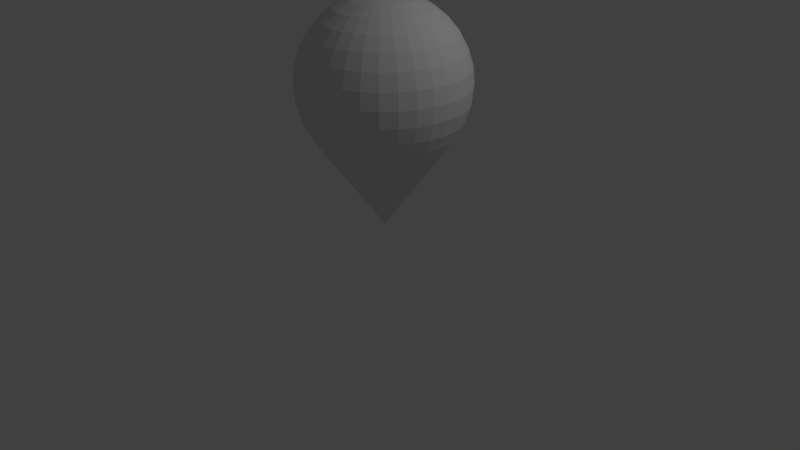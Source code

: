 # Source: Roba.blend  (saved by Blender 2.79.0; exported with 4.5.12 LTS)
import bpy
from mathutils import Matrix  # noqa: F401  (used for matrix-valued properties, if any)

bpy.ops.wm.read_factory_settings(use_empty=True)
scene = bpy.context.scene
scene.name = 'Scene'

# ---- collections
col_collection_1 = bpy.data.collections.new('Collection 1'); scene.collection.children.link(col_collection_1)

# ---- materials (node trees are filled in below, after node groups)
mat_material = bpy.data.materials.new('Material')
mat_material.alpha_threshold = 0.0
mat_material.use_transparent_shadow = False
mat_material.roughness = 0.5
mat_material.line_color = (0.0, 0.0, 0.0, 1.0)

# ---- material node trees

# ---- world
world_world = bpy.data.worlds.new('World'); scene.world = world_world
world_world.color = (0.05088, 0.05088, 0.05088)
world_world.use_sun_shadow = False
world_world.sun_shadow_jitter_overblur = 0.0
world_world.cycles.sampling_method = 'MANUAL'

# ---- cameras
cam_camera = bpy.data.cameras.new('Camera')
cam_camera.clip_end = 100.0
cam_camera.lens = 35.0
cam_camera.sensor_width = 32.0
cam_camera.sensor_height = 18.0
cam_camera.ortho_scale = 7.314
cam_camera.dof.focus_distance = 0.0
cam_camera.dof.aperture_fstop = 128.0

# ---- lights
light_lamp = bpy.data.lights.new('Lamp', 'POINT')
light_lamp.transmission_factor = 0.0
light_lamp.cutoff_distance = 30.0
light_lamp.energy = 100.0
light_lamp.shadow_buffer_clip_start = 1.001
light_lamp.shadow_soft_size = 0.1
light_lamp.shadow_maximum_resolution = 0.006
light_lamp.use_absolute_resolution = True

# ---- meshes
me_cube = bpy.data.meshes.new('Cube')
me_cube.from_pydata([(0.5696, 0.6856, 2.838), (0.5696, 0.5932, 3.011), (0.5696, 0.4688, 3.162), (0.5696, 0.3173, 3.286), (0.5696, 0.1444, 3.379), (0.5696, -0.04321, 3.436), (0.5696, 0.7617, 2.455), (0.5696, 0.7425, 2.26), (0.5696, 0.6856, 2.072), (0.5696, 0.5932, 1.897), (0.5696, 0.3173, 1.493), (0.7609, 0.7236, 2.65), (0.7498, 0.6678, 2.838), (0.7318, 0.5772, 3.011), (0.7076, 0.4552, 3.162), (0.678, 0.3066, 3.286), (0.6443, 0.137, 3.379), (0.6077, -0.04696, 3.436), (0.7647, 0.7425, 2.455), (0.7609, 0.7236, 2.26), (0.7498, 0.6678, 2.072), (0.7318, 0.5772, 1.897), (0.7076, 0.4552, 1.707), (0.678, 0.3066, 1.493), (0.6443, 0.137, 1.256), (0.6077, -0.04696, 0.9957), (0.9449, 0.6678, 2.65), (0.9232, 0.6153, 2.838), (0.8878, 0.5299, 3.011), (0.8402, 0.415, 3.162), (0.7822, 0.275, 3.286), (0.7161, 0.1153, 3.379), (0.6443, -0.05806, 3.436), (0.9523, 0.6856, 2.455), (0.9449, 0.6678, 2.26), (0.9232, 0.6153, 2.072), (0.8878, 0.5299, 1.897), (0.8402, 0.415, 1.707), (0.7822, 0.275, 1.493), (0.7161, 0.1153, 1.256), (0.6443, -0.05806, 0.9957), (1.115, 0.5772, 2.65), (1.083, 0.5299, 2.838), (1.032, 0.453, 3.011), (0.9625, 0.3496, 3.162), (0.8783, 0.2236, 3.286), (0.7822, 0.07989, 3.379), (0.678, -0.07609, 3.436), (1.125, 0.5932, 2.455), (1.115, 0.5772, 2.26), (1.083, 0.5299, 2.072), (1.032, 0.453, 1.897), (0.9625, 0.3496, 1.707), (0.8783, 0.2236, 1.493), (0.7822, 0.07989, 1.256), (0.678, -0.07609, 0.9957), (1.263, 0.4552, 2.65), (1.223, 0.415, 2.838), (1.158, 0.3496, 3.011), (1.07, 0.2617, 3.162), (0.9625, 0.1545, 3.286), (0.8402, 0.0323, 3.379), (0.7076, -0.1003, 3.436), (1.277, 0.4688, 2.455), (1.263, 0.4552, 2.26), (1.223, 0.415, 2.072), (1.158, 0.3496, 1.897), (1.07, 0.2617, 1.707), (0.9625, 0.1545, 1.493), (0.8402, 0.0323, 1.256), (0.7076, -0.1003, 0.9957), (1.385, 0.3066, 2.65), (1.338, 0.275, 2.838), (1.261, 0.2236, 3.011), (1.158, 0.1545, 3.162), (1.032, 0.07036, 3.286), (0.8878, -0.02569, 3.379), (0.7318, -0.1299, 3.436), (1.401, 0.3173, 2.455), (1.385, 0.3066, 2.26), (1.338, 0.275, 2.072), (1.261, 0.2236, 1.897), (1.158, 0.1545, 1.707), (1.032, 0.07036, 1.493), (0.8878, -0.02569, 1.256), (0.7318, -0.1299, 0.9957), (1.476, 0.137, 2.65), (1.423, 0.1153, 2.838), (1.338, 0.07989, 3.011), (1.223, 0.0323, 3.162), (1.083, -0.02569, 3.286), (0.9232, -0.09185, 3.379), (0.7498, -0.1636, 3.436), (1.493, 0.1444, 2.455), (1.476, 0.137, 2.26), (1.423, 0.1153, 2.072), (1.338, 0.07989, 1.897), (1.223, 0.0323, 1.707), (1.083, -0.02569, 1.493), (0.9232, -0.09185, 1.256), (0.7498, -0.1636, 0.9957), (1.532, -0.04696, 2.65), (1.476, -0.05806, 2.838), (1.385, -0.07609, 3.011), (1.263, -0.1003, 3.162), (1.115, -0.1299, 3.286), (0.9449, -0.1636, 3.379), (0.7609, -0.2002, 3.436), (1.55, -0.04321, 2.455), (1.532, -0.04696, 2.26), (1.476, -0.05806, 2.072), (1.385, -0.07609, 1.897), (1.263, -0.1003, 1.707), (1.115, -0.1299, 1.493), (0.9449, -0.1636, 1.256), (0.7609, -0.2002, 0.9957), (1.55, -0.2383, 2.65), (1.493, -0.2383, 2.838), (1.401, -0.2383, 3.011), (1.277, -0.2383, 3.162), (1.125, -0.2383, 3.286), (0.9523, -0.2383, 3.379), (0.7647, -0.2383, 3.436), (1.57, -0.2383, 2.455), (1.55, -0.2383, 2.26), (1.493, -0.2383, 2.072), (1.401, -0.2383, 1.897), (1.277, -0.2383, 1.707), (1.125, -0.2383, 1.493), (0.9523, -0.2383, 1.256), (0.7647, -0.2383, 0.9957), (1.532, -0.4296, 2.65), (1.476, -0.4185, 2.838), (1.385, -0.4005, 3.011), (1.263, -0.3762, 3.162), (1.115, -0.3467, 3.286), (0.9449, -0.313, 3.379), (0.7609, -0.2764, 3.436), (1.55, -0.4334, 2.455), (1.532, -0.4296, 2.26), (1.476, -0.4185, 2.072), (1.385, -0.4005, 1.897), (1.263, -0.3762, 1.707), (1.115, -0.3467, 1.493), (0.9449, -0.313, 1.256), (0.7609, -0.2764, 0.9957), (1.476, -0.6136, 2.65), (1.423, -0.5919, 2.838), (1.338, -0.5565, 3.011), (1.223, -0.5089, 3.162), (1.083, -0.4509, 3.286), (0.9232, -0.3847, 3.379), (0.7498, -0.313, 3.436), (1.493, -0.621, 2.455), (1.476, -0.6136, 2.26), (1.423, -0.5919, 2.072), (1.338, -0.5565, 1.897), (1.223, -0.5089, 1.707), (1.083, -0.4509, 1.493), (0.9232, -0.3847, 1.256), (0.7498, -0.313, 0.9957), (1.385, -0.7832, 2.65), (1.338, -0.7516, 2.838), (1.261, -0.7002, 3.011), (1.158, -0.6311, 3.162), (1.032, -0.547, 3.286), (0.8878, -0.4509, 3.379), (0.7318, -0.3467, 3.436), (1.401, -0.7939, 2.455), (1.385, -0.7832, 2.26), (1.338, -0.7516, 2.072), (1.261, -0.7002, 1.897), (1.158, -0.6311, 1.707), (1.032, -0.547, 1.493), (0.8878, -0.4509, 1.256), (0.7318, -0.3467, 0.9957), (1.263, -0.9318, 2.65), (1.223, -0.8916, 2.838), (1.158, -0.8262, 3.011), (1.07, -0.7383, 3.162), (0.9625, -0.6311, 3.286), (0.8402, -0.5089, 3.379), (0.7076, -0.3762, 3.436), (1.277, -0.9454, 2.455), (1.263, -0.9318, 2.26), (1.223, -0.8916, 2.072), (1.158, -0.8262, 1.897), (1.07, -0.7383, 1.707), (0.9625, -0.6311, 1.493), (0.8402, -0.5089, 1.256), (0.7076, -0.3762, 0.9957), (1.115, -1.054, 2.65), (1.083, -1.006, 2.838), (1.032, -0.9296, 3.011), (0.9625, -0.8262, 3.162), (0.8783, -0.7002, 3.286), (0.7822, -0.5565, 3.379), (0.678, -0.4005, 3.436), (1.125, -1.07, 2.455), (1.115, -1.054, 2.26), (1.083, -1.006, 2.072), (1.032, -0.9296, 1.897), (0.9625, -0.8262, 1.707), (0.8783, -0.7002, 1.493), (0.7822, -0.5565, 1.256), (0.678, -0.4005, 0.9957), (0.9449, -1.144, 2.65), (0.9232, -1.092, 2.838), (0.8878, -1.006, 3.011), (0.8402, -0.8916, 3.162), (0.7822, -0.7516, 3.286), (0.7161, -0.5919, 3.379), (0.6443, -0.4185, 3.436), (0.9523, -1.162, 2.455), (0.9449, -1.144, 2.26), (0.9232, -1.092, 2.072), (0.8878, -1.006, 1.897), (0.8402, -0.8916, 1.707), (0.7822, -0.7516, 1.493), (0.7161, -0.5919, 1.256), (0.6443, -0.4185, 0.9957), (0.7609, -1.2, 2.65), (0.7498, -1.144, 2.838), (0.7318, -1.054, 3.011), (0.7076, -0.9318, 3.162), (0.678, -0.7832, 3.286), (0.6443, -0.6136, 3.379), (0.6077, -0.4296, 3.436), (0.7647, -1.219, 2.455), (0.7609, -1.2, 2.26), (0.7498, -1.144, 2.072), (0.7318, -1.054, 1.897), (0.7076, -0.9318, 1.707), (0.678, -0.7832, 1.493), (0.6443, -0.6136, 1.256), (0.6077, -0.4296, 0.9957), (0.5696, -1.219, 2.65), (0.5696, -1.162, 2.838), (0.5696, -1.07, 3.011), (0.5696, -0.9454, 3.162), (0.5696, -0.7939, 3.286), (0.5696, -0.621, 3.379), (0.5696, -0.4334, 3.436), (0.5696, -1.238, 2.455), (0.5696, -1.219, 2.26), (0.5696, -1.162, 2.072), (0.5696, -1.07, 1.897), (0.5696, -0.9454, 1.707), (0.5696, -0.7939, 1.493), (0.5696, -0.621, 1.256), (0.5696, -0.4334, 0.9957), (0.3783, -1.2, 2.65), (0.3894, -1.144, 2.838), (0.4074, -1.054, 3.011), (0.4317, -0.9318, 3.162), (0.4612, -0.7832, 3.286), (0.4949, -0.6136, 3.379), (0.5315, -0.4296, 3.436), (0.3745, -1.219, 2.455), (0.3783, -1.2, 2.26), (0.3894, -1.144, 2.072), (0.4074, -1.054, 1.897), (0.4317, -0.9318, 1.707), (0.4612, -0.7832, 1.493), (0.4949, -0.6136, 1.256), (0.5315, -0.4296, 0.9957), (0.1943, -1.144, 2.65), (0.2161, -1.092, 2.838), (0.2514, -1.006, 3.011), (0.299, -0.8916, 3.162), (0.357, -0.7516, 3.286), (0.4232, -0.5919, 3.379), (0.4949, -0.4185, 3.436), (0.1869, -1.162, 2.455), (0.1943, -1.144, 2.26), (0.2161, -1.092, 2.072), (0.2514, -1.006, 1.897), (0.299, -0.8916, 1.707), (0.357, -0.7516, 1.493), (0.4232, -0.5919, 1.256), (0.4949, -0.4185, 0.9957), (0.02471, -1.054, 2.65), (0.05633, -1.006, 2.838), (0.1077, -0.9296, 3.011), (0.1768, -0.8262, 3.162), (0.2609, -0.7002, 3.286), (0.357, -0.5565, 3.379), (0.4612, -0.4005, 3.436), (0.5696, -0.2383, 3.455), (0.01404, -1.07, 2.455), (0.02471, -1.054, 2.26), (0.05633, -1.006, 2.072), (0.1077, -0.9296, 1.897), (0.1768, -0.8262, 1.707), (0.2609, -0.7002, 1.493), (0.357, -0.5565, 1.256), (0.4612, -0.4005, 0.9957), (0.5696, -0.2383, 0.7147), (-0.1239, -0.9318, 2.65), (-0.08367, -0.8916, 2.838), (-0.01833, -0.8262, 3.011), (0.06961, -0.7383, 3.162), (0.1768, -0.6311, 3.286), (0.299, -0.5089, 3.379), (0.4317, -0.3762, 3.436), (-0.1375, -0.9454, 2.455), (-0.1239, -0.9318, 2.26), (-0.08367, -0.8916, 2.072), (-0.01833, -0.8262, 1.897), (0.06961, -0.7383, 1.707), (0.1768, -0.6311, 1.493), (0.299, -0.5089, 1.256), (0.4317, -0.3762, 0.9957), (-0.2459, -0.7832, 2.65), (-0.1986, -0.7516, 2.838), (-0.1217, -0.7002, 3.011), (-0.01833, -0.6311, 3.162), (0.1077, -0.547, 3.286), (0.2514, -0.4509, 3.379), (0.4074, -0.3467, 3.436), (-0.2619, -0.7939, 2.455), (-0.2459, -0.7832, 2.26), (-0.1986, -0.7516, 2.072), (-0.1217, -0.7002, 1.897), (-0.01833, -0.6311, 1.707), (0.1077, -0.547, 1.493), (0.2514, -0.4509, 1.256), (0.4074, -0.3467, 0.9957), (-0.3365, -0.6136, 2.65), (-0.2839, -0.5919, 2.838), (-0.1986, -0.5565, 3.011), (-0.08367, -0.5089, 3.162), (0.05633, -0.4509, 3.286), (0.2161, -0.3847, 3.379), (0.3894, -0.313, 3.436), (-0.3543, -0.621, 2.455), (-0.3365, -0.6136, 2.26), (-0.2839, -0.5919, 2.072), (-0.1986, -0.5565, 1.897), (-0.08367, -0.5089, 1.707), (0.05633, -0.4509, 1.493), (0.2161, -0.3847, 1.256), (0.3894, -0.313, 0.9957), (-0.3923, -0.4296, 2.65), (-0.3365, -0.4185, 2.838), (-0.2459, -0.4005, 3.011), (-0.1239, -0.3762, 3.162), (0.02471, -0.3467, 3.286), (0.1943, -0.313, 3.379), (0.3783, -0.2764, 3.436), (-0.4112, -0.4334, 2.455), (-0.3923, -0.4296, 2.26), (-0.3365, -0.4185, 2.072), (-0.2459, -0.4005, 1.897), (-0.1239, -0.3762, 1.707), (0.02471, -0.3467, 1.493), (0.1943, -0.313, 1.256), (0.3783, -0.2764, 0.9957), (-0.4112, -0.2383, 2.65), (-0.3543, -0.2383, 2.838), (-0.2619, -0.2383, 3.011), (-0.1375, -0.2383, 3.162), (0.01404, -0.2383, 3.286), (0.1869, -0.2383, 3.379), (0.3745, -0.2383, 3.436), (-0.4304, -0.2383, 2.455), (-0.4112, -0.2383, 2.26), (-0.3543, -0.2383, 2.072), (-0.2619, -0.2383, 1.897), (-0.1375, -0.2383, 1.707), (0.01404, -0.2383, 1.493), (0.1869, -0.2383, 1.256), (0.3745, -0.2383, 0.9957), (-0.3923, -0.04696, 2.65), (-0.3365, -0.05806, 2.838), (-0.2459, -0.07609, 3.011), (-0.1239, -0.1003, 3.162), (0.02471, -0.1299, 3.286), (0.1943, -0.1636, 3.379), (0.3783, -0.2002, 3.436), (-0.4112, -0.04321, 2.455), (-0.3923, -0.04696, 2.26), (-0.3365, -0.05806, 2.072), (-0.2459, -0.07609, 1.897), (-0.1239, -0.1003, 1.707), (0.02471, -0.1299, 1.493), (0.1943, -0.1636, 1.256), (0.3783, -0.2002, 0.9957), (-0.3365, 0.137, 2.65), (-0.2839, 0.1153, 2.838), (-0.1986, 0.07989, 3.011), (-0.08367, 0.0323, 3.162), (0.05633, -0.02569, 3.286), (0.2161, -0.09185, 3.379), (0.3894, -0.1636, 3.436), (-0.3543, 0.1444, 2.455), (-0.3365, 0.137, 2.26), (-0.2839, 0.1153, 2.072), (-0.1986, 0.07989, 1.897), (-0.08367, 0.0323, 1.707), (0.05633, -0.02569, 1.493), (0.2161, -0.09185, 1.256), (0.3894, -0.1636, 0.9957), (-0.2459, 0.3066, 2.65), (-0.1986, 0.275, 2.838), (-0.1217, 0.2236, 3.011), (-0.01833, 0.1545, 3.162), (0.1077, 0.07036, 3.286), (0.2514, -0.02569, 3.379), (0.4074, -0.1299, 3.436), (-0.2619, 0.3173, 2.455), (-0.2459, 0.3066, 2.26), (-0.1986, 0.275, 2.072), (-0.1217, 0.2236, 1.897), (-0.01833, 0.1545, 1.707), (0.1077, 0.07036, 1.493), (0.2514, -0.02569, 1.256), (0.4074, -0.1299, 0.9957), (-0.1239, 0.4552, 2.65), (-0.08367, 0.415, 2.838), (-0.01833, 0.3496, 3.011), (0.06961, 0.2617, 3.162), (0.1768, 0.1545, 3.286), (0.299, 0.0323, 3.379), (0.4317, -0.1003, 3.436), (-0.1375, 0.4688, 2.455), (-0.1239, 0.4552, 2.26), (-0.08367, 0.415, 2.072), (-0.01833, 0.3496, 1.897), (0.06961, 0.2617, 1.707), (0.1768, 0.1545, 1.493), (0.299, 0.0323, 1.256), (0.4317, -0.1003, 0.9957), (0.02471, 0.5772, 2.65), (0.05633, 0.5299, 2.838), (0.1077, 0.453, 3.011), (0.1768, 0.3496, 3.162), (0.2609, 0.2236, 3.286), (0.357, 0.07989, 3.379), (0.4612, -0.07609, 3.436), (0.01404, 0.5932, 2.455), (0.02471, 0.5772, 2.26), (0.05633, 0.5299, 2.072), (0.1077, 0.453, 1.897), (0.1768, 0.3496, 1.707), (0.2609, 0.2236, 1.493), (0.357, 0.07989, 1.256), (0.4612, -0.07609, 0.9957), (0.1943, 0.6678, 2.65), (0.2161, 0.6153, 2.838), (0.2514, 0.5299, 3.011), (0.299, 0.415, 3.162), (0.357, 0.275, 3.286), (0.4232, 0.1153, 3.379), (0.4949, -0.05806, 3.436), (0.1869, 0.6856, 2.455), (0.1943, 0.6678, 2.26), (0.2161, 0.6153, 2.072), (0.2514, 0.5299, 1.897), (0.299, 0.415, 1.707), (0.357, 0.275, 1.493), (0.4232, 0.1153, 1.256), (0.4949, -0.05806, 0.9957), (0.3783, 0.7236, 2.65), (0.3894, 0.6678, 2.838), (0.4074, 0.5772, 3.011), (0.4317, 0.4552, 3.162), (0.4612, 0.3066, 3.286), (0.4949, 0.137, 3.379), (0.5315, -0.04696, 3.436), (0.3745, 0.7425, 2.455), (0.3783, 0.7236, 2.26), (0.3894, 0.6678, 2.072), (0.4074, 0.5772, 1.897), (0.4317, 0.4552, 1.707), (0.4612, 0.3066, 1.493), (0.4949, 0.137, 1.256), (0.5315, -0.04696, 0.9957), (0.5696, 0.7425, 2.65), (0.5696, 0.4688, 1.707), (0.5696, 0.1444, 1.256), (0.5696, -0.04321, 0.9957)], [], [(9, 8, 20, 21), (2, 3, 15, 14), (297, 481, 25), (479, 9, 21, 22), (1, 2, 14, 13), (481, 480, 24, 25), (3, 4, 16, 15), (8, 7, 19, 20), (4, 5, 17, 16), (7, 6, 18, 19), (5, 288, 17), (6, 478, 11, 18), (10, 479, 22, 23), (478, 0, 12, 11), (480, 10, 23, 24), (0, 1, 13, 12), (11, 12, 27, 26), (24, 23, 38, 39), (12, 13, 28, 27), (25, 24, 39, 40), (13, 14, 29, 28), (22, 21, 36, 37), (297, 25, 40), (14, 15, 30, 29), (21, 20, 35, 36), (15, 16, 31, 30), (20, 19, 34, 35), (16, 17, 32, 31), (19, 18, 33, 34), (17, 288, 32), (18, 11, 26, 33), (23, 22, 37, 38), (30, 31, 46, 45), (35, 34, 49, 50), (31, 32, 47, 46), (34, 33, 48, 49), (32, 288, 47), (33, 26, 41, 48), (38, 37, 52, 53), (26, 27, 42, 41), (39, 38, 53, 54), (27, 28, 43, 42), (40, 39, 54, 55), (28, 29, 44, 43), (37, 36, 51, 52), (297, 40, 55), (29, 30, 45, 44), (36, 35, 50, 51), (54, 53, 68, 69), (42, 43, 58, 57), (55, 54, 69, 70), (43, 44, 59, 58), (52, 51, 66, 67), (297, 55, 70), (44, 45, 60, 59), (51, 50, 65, 66), (45, 46, 61, 60), (50, 49, 64, 65), (46, 47, 62, 61), (49, 48, 63, 64), (47, 288, 62), (48, 41, 56, 63), (53, 52, 67, 68), (41, 42, 57, 56), (61, 62, 77, 76), (64, 63, 78, 79), (62, 288, 77), (63, 56, 71, 78), (68, 67, 82, 83), (56, 57, 72, 71), (69, 68, 83, 84), (57, 58, 73, 72), (70, 69, 84, 85), (58, 59, 74, 73), (67, 66, 81, 82), (297, 70, 85), (59, 60, 75, 74), (66, 65, 80, 81), (60, 61, 76, 75), (65, 64, 79, 80), (85, 84, 99, 100), (73, 74, 89, 88), (82, 81, 96, 97), (297, 85, 100), (74, 75, 90, 89), (81, 80, 95, 96), (75, 76, 91, 90), (80, 79, 94, 95), (76, 77, 92, 91), (79, 78, 93, 94), (77, 288, 92), (78, 71, 86, 93), (83, 82, 97, 98), (71, 72, 87, 86), (84, 83, 98, 99), (72, 73, 88, 87), (94, 93, 108, 109), (92, 288, 107), (93, 86, 101, 108), (98, 97, 112, 113), (86, 87, 102, 101), (99, 98, 113, 114), (87, 88, 103, 102), (100, 99, 114, 115), (88, 89, 104, 103), (97, 96, 111, 112), (297, 100, 115), (89, 90, 105, 104), (96, 95, 110, 111), (90, 91, 106, 105), (95, 94, 109, 110), (91, 92, 107, 106), (103, 104, 119, 118), (112, 111, 126, 127), (297, 115, 130), (104, 105, 120, 119), (111, 110, 125, 126), (105, 106, 121, 120), (110, 109, 124, 125), (106, 107, 122, 121), (109, 108, 123, 124), (107, 288, 122), (108, 101, 116, 123), (113, 112, 127, 128), (101, 102, 117, 116), (114, 113, 128, 129), (102, 103, 118, 117), (115, 114, 129, 130), (122, 288, 137), (123, 116, 131, 138), (128, 127, 142, 143), (116, 117, 132, 131), (129, 128, 143, 144), (117, 118, 133, 132), (130, 129, 144, 145), (118, 119, 134, 133), (127, 126, 141, 142), (297, 130, 145), (119, 120, 135, 134), (126, 125, 140, 141), (120, 121, 136, 135), (125, 124, 139, 140), (121, 122, 137, 136), (124, 123, 138, 139), (142, 141, 156, 157), (297, 145, 160), (134, 135, 150, 149), (141, 140, 155, 156), (135, 136, 151, 150), (140, 139, 154, 155), (136, 137, 152, 151), (139, 138, 153, 154), (137, 288, 152), (138, 131, 146, 153), (143, 142, 157, 158), (131, 132, 147, 146), (144, 143, 158, 159), (132, 133, 148, 147), (145, 144, 159, 160), (133, 134, 149, 148), (153, 146, 161, 168), (158, 157, 172, 173), (146, 147, 162, 161), (159, 158, 173, 174), (147, 148, 163, 162), (160, 159, 174, 175), (148, 149, 164, 163), (157, 156, 171, 172), (297, 160, 175), (149, 150, 165, 164), (156, 155, 170, 171), (150, 151, 166, 165), (155, 154, 169, 170), (151, 152, 167, 166), (154, 153, 168, 169), (152, 288, 167), (164, 165, 180, 179), (171, 170, 185, 186), (165, 166, 181, 180), (170, 169, 184, 185), (166, 167, 182, 181), (169, 168, 183, 184), (167, 288, 182), (168, 161, 176, 183), (173, 172, 187, 188), (161, 162, 177, 176), (174, 173, 188, 189), (162, 163, 178, 177), (175, 174, 189, 190), (163, 164, 179, 178), (172, 171, 186, 187), (297, 175, 190), (188, 187, 202, 203), (176, 177, 192, 191), (189, 188, 203, 204), (177, 178, 193, 192), (190, 189, 204, 205), (178, 179, 194, 193), (187, 186, 201, 202), (297, 190, 205), (179, 180, 195, 194), (186, 185, 200, 201), (180, 181, 196, 195), (185, 184, 199, 200), (181, 182, 197, 196), (184, 183, 198, 199), (182, 288, 197), (183, 176, 191, 198), (195, 196, 211, 210), (200, 199, 214, 215), (196, 197, 212, 211), (199, 198, 213, 214), (197, 288, 212), (198, 191, 206, 213), (203, 202, 217, 218), (191, 192, 207, 206), (204, 203, 218, 219), (192, 193, 208, 207), (205, 204, 219, 220), (193, 194, 209, 208), (202, 201, 216, 217), (297, 205, 220), (194, 195, 210, 209), (201, 200, 215, 216), (219, 218, 233, 234), (207, 208, 223, 222), (220, 219, 234, 235), (208, 209, 224, 223), (217, 216, 231, 232), (297, 220, 235), (209, 210, 225, 224), (216, 215, 230, 231), (210, 211, 226, 225), (215, 214, 229, 230), (211, 212, 227, 226), (214, 213, 228, 229), (212, 288, 227), (213, 206, 221, 228), (218, 217, 232, 233), (206, 207, 222, 221), (230, 229, 244, 245), (226, 227, 242, 241), (229, 228, 243, 244), (227, 288, 242), (228, 221, 236, 243), (233, 232, 247, 248), (221, 222, 237, 236), (234, 233, 248, 249), (222, 223, 238, 237), (235, 234, 249, 250), (223, 224, 239, 238), (232, 231, 246, 247), (297, 235, 250), (224, 225, 240, 239), (231, 230, 245, 246), (225, 226, 241, 240), (237, 238, 253, 252), (250, 249, 264, 265), (238, 239, 254, 253), (247, 246, 261, 262), (297, 250, 265), (239, 240, 255, 254), (246, 245, 260, 261), (240, 241, 256, 255), (245, 244, 259, 260), (241, 242, 257, 256), (244, 243, 258, 259), (242, 288, 257), (243, 236, 251, 258), (248, 247, 262, 263), (236, 237, 252, 251), (249, 248, 263, 264), (256, 257, 272, 271), (259, 258, 273, 274), (257, 288, 272), (258, 251, 266, 273), (263, 262, 277, 278), (251, 252, 267, 266), (264, 263, 278, 279), (252, 253, 268, 267), (265, 264, 279, 280), (253, 254, 269, 268), (262, 261, 276, 277), (297, 265, 280), (254, 255, 270, 269), (261, 260, 275, 276), (255, 256, 271, 270), (260, 259, 274, 275), (280, 279, 295, 296), (268, 269, 284, 283), (277, 276, 292, 293), (297, 280, 296), (269, 270, 285, 284), (276, 275, 291, 292), (270, 271, 286, 285), (275, 274, 290, 291), (271, 272, 287, 286), (274, 273, 289, 290), (272, 288, 287), (273, 266, 281, 289), (278, 277, 293, 294), (266, 267, 282, 281), (279, 278, 294, 295), (267, 268, 283, 282), (290, 289, 305, 306), (287, 288, 304), (289, 281, 298, 305), (294, 293, 309, 310), (281, 282, 299, 298), (295, 294, 310, 311), (282, 283, 300, 299), (296, 295, 311, 312), (283, 284, 301, 300), (293, 292, 308, 309), (297, 296, 312), (284, 285, 302, 301), (292, 291, 307, 308), (285, 286, 303, 302), (291, 290, 306, 307), (286, 287, 304, 303), (300, 301, 316, 315), (309, 308, 323, 324), (297, 312, 327), (301, 302, 317, 316), (308, 307, 322, 323), (302, 303, 318, 317), (307, 306, 321, 322), (303, 304, 319, 318), (306, 305, 320, 321), (304, 288, 319), (305, 298, 313, 320), (310, 309, 324, 325), (298, 299, 314, 313), (311, 310, 325, 326), (299, 300, 315, 314), (312, 311, 326, 327), (319, 288, 334), (320, 313, 328, 335), (325, 324, 339, 340), (313, 314, 329, 328), (326, 325, 340, 341), (314, 315, 330, 329), (327, 326, 341, 342), (315, 316, 331, 330), (324, 323, 338, 339), (297, 327, 342), (316, 317, 332, 331), (323, 322, 337, 338), (317, 318, 333, 332), (322, 321, 336, 337), (318, 319, 334, 333), (321, 320, 335, 336), (297, 342, 357), (331, 332, 347, 346), (338, 337, 352, 353), (332, 333, 348, 347), (337, 336, 351, 352), (333, 334, 349, 348), (336, 335, 350, 351), (334, 288, 349), (335, 328, 343, 350), (340, 339, 354, 355), (328, 329, 344, 343), (341, 340, 355, 356), (329, 330, 345, 344), (342, 341, 356, 357), (330, 331, 346, 345), (339, 338, 353, 354), (355, 354, 369, 370), (343, 344, 359, 358), (356, 355, 370, 371), (344, 345, 360, 359), (357, 356, 371, 372), (345, 346, 361, 360), (354, 353, 368, 369), (297, 357, 372), (346, 347, 362, 361), (353, 352, 367, 368), (347, 348, 363, 362), (352, 351, 366, 367), (348, 349, 364, 363), (351, 350, 365, 366), (349, 288, 364), (350, 343, 358, 365), (368, 367, 382, 383), (362, 363, 378, 377), (367, 366, 381, 382), (363, 364, 379, 378), (366, 365, 380, 381), (364, 288, 379), (365, 358, 373, 380), (370, 369, 384, 385), (358, 359, 374, 373), (371, 370, 385, 386), (359, 360, 375, 374), (372, 371, 386, 387), (360, 361, 376, 375), (369, 368, 383, 384), (297, 372, 387), (361, 362, 377, 376), (373, 374, 389, 388), (386, 385, 400, 401), (374, 375, 390, 389), (387, 386, 401, 402), (375, 376, 391, 390), (384, 383, 398, 399), (297, 387, 402), (376, 377, 392, 391), (383, 382, 397, 398), (377, 378, 393, 392), (382, 381, 396, 397), (378, 379, 394, 393), (381, 380, 395, 396), (379, 288, 394), (380, 373, 388, 395), (385, 384, 399, 400), (392, 393, 408, 407), (397, 396, 411, 412), (393, 394, 409, 408), (396, 395, 410, 411), (394, 288, 409), (395, 388, 403, 410), (400, 399, 414, 415), (388, 389, 404, 403), (401, 400, 415, 416), (389, 390, 405, 404), (402, 401, 416, 417), (390, 391, 406, 405), (399, 398, 413, 414), (297, 402, 417), (391, 392, 407, 406), (398, 397, 412, 413), (416, 415, 430, 431), (404, 405, 420, 419), (417, 416, 431, 432), (405, 406, 421, 420), (414, 413, 428, 429), (297, 417, 432), (406, 407, 422, 421), (413, 412, 427, 428), (407, 408, 423, 422), (412, 411, 426, 427), (408, 409, 424, 423), (411, 410, 425, 426), (409, 288, 424), (410, 403, 418, 425), (415, 414, 429, 430), (403, 404, 419, 418), (427, 426, 441, 442), (423, 424, 439, 438), (426, 425, 440, 441), (424, 288, 439), (425, 418, 433, 440), (430, 429, 444, 445), (418, 419, 434, 433), (431, 430, 445, 446), (419, 420, 435, 434), (432, 431, 446, 447), (420, 421, 436, 435), (429, 428, 443, 444), (297, 432, 447), (421, 422, 437, 436), (428, 427, 442, 443), (422, 423, 438, 437), (434, 435, 450, 449), (447, 446, 461, 462), (435, 436, 451, 450), (444, 443, 458, 459), (297, 447, 462), (436, 437, 452, 451), (443, 442, 457, 458), (437, 438, 453, 452), (442, 441, 456, 457), (438, 439, 454, 453), (441, 440, 455, 456), (439, 288, 454), (440, 433, 448, 455), (445, 444, 459, 460), (433, 434, 449, 448), (446, 445, 460, 461), (453, 454, 469, 468), (456, 455, 470, 471), (454, 288, 469), (455, 448, 463, 470), (460, 459, 474, 475), (448, 449, 464, 463), (461, 460, 475, 476), (449, 450, 465, 464), (462, 461, 476, 477), (450, 451, 466, 465), (459, 458, 473, 474), (297, 462, 477), (451, 452, 467, 466), (458, 457, 472, 473), (452, 453, 468, 467), (457, 456, 471, 472), (477, 476, 480, 481), (465, 466, 2, 1), (474, 473, 9, 479), (297, 477, 481), (466, 467, 3, 2), (473, 472, 8, 9), (467, 468, 4, 3), (472, 471, 7, 8), (468, 469, 5, 4), (471, 470, 6, 7), (469, 288, 5), (470, 463, 478, 6), (475, 474, 479, 10), (463, 464, 0, 478), (476, 475, 10, 480), (464, 465, 1, 0)])
me_cube.materials.append(mat_material)
me_cube.use_remesh_preserve_volume = False
me_cube.use_remesh_preserve_attributes = False
me_cube.use_mirror_vertex_groups = False
me_cube.update()
me_cube_001 = bpy.data.meshes.new('Cube.001')
me_cube_001.from_pydata([(-3.754, -0.8952, -2.566), (-3.751, -0.887, -2.175), (-3.168, -1.076, -2.569), (-3.168, -1.076, -2.174), (-2.807, -1.572, -2.57), (-2.807, -1.572, -2.173), (-2.807, -2.186, -2.569), (-2.807, -2.186, -2.174), (-3.168, -2.681, -2.568), (-3.168, -2.681, -2.175), (-3.75, -2.87, -2.568), (-3.75, -2.87, -2.175), (-4.333, -2.681, -2.568), (-4.333, -2.681, -2.175), (-4.693, -2.185, -2.568), (-4.693, -2.185, -2.175), (-4.693, -1.572, -2.568), (-4.693, -1.572, -2.175), (-4.333, -1.076, -2.568), (-4.333, -1.076, -2.175), (-3.151, -1.085, -2.178), (-3.151, -1.085, -2.566), (-2.811, -1.554, -2.566), (-2.811, -1.554, -2.178), (-2.799, -1.59, -2.179), (-2.799, -1.59, -2.565), (-2.799, -2.167, -2.565), (-2.799, -2.167, -2.179), (-3.151, -1.086, -2.179), (-3.151, -1.086, -2.565), (-2.812, -1.553, -2.565), (-2.812, -1.553, -2.179), (-3.698, -0.8958, -2.529), (-3.698, -0.8955, -2.214), (-3.216, -1.052, -2.214), (-3.216, -1.052, -2.53), (-2.832, -2.232, -2.53), (-2.832, -2.232, -2.214), (-3.13, -2.642, -2.214), (-3.13, -2.642, -2.53), (-3.216, -2.705, -2.53), (-3.216, -2.705, -2.214), (-3.698, -2.861, -2.214), (-3.698, -2.861, -2.53), (-3.803, -2.861, -2.53), (-3.803, -2.861, -2.214), (-4.285, -2.705, -2.214), (-4.285, -2.705, -2.53), (-4.371, -2.642, -2.53), (-4.371, -2.642, -2.214), (-4.669, -2.232, -2.214), (-4.669, -2.232, -2.53), (-4.702, -2.132, -2.53), (-4.702, -2.132, -2.214), (-4.702, -1.625, -2.214), (-4.702, -1.625, -2.53), (-4.669, -1.524, -2.53), (-4.669, -1.524, -2.214), (-4.371, -1.114, -2.214), (-4.371, -1.114, -2.53), (-4.285, -1.052, -2.53), (-4.285, -1.052, -2.214), (-3.803, -0.8955, -2.214), (-3.803, -0.8958, -2.529), (-2.799, -1.625, -2.53), (-2.799, -1.625, -2.214), (-2.799, -2.132, -2.214), (-2.799, -2.132, -2.53), (-3.13, -1.114, -2.53), (-3.13, -1.114, -2.214), (-2.832, -1.524, -2.214), (-2.832, -1.524, -2.53), (-3.696, -0.8959, -2.528), (-3.696, -0.8959, -2.215), (-3.217, -1.052, -2.528), (-3.217, -1.052, -2.215), (-2.833, -2.233, -2.215), (-2.833, -2.233, -2.528), (-3.129, -2.641, -2.528), (-3.129, -2.641, -2.215), (-3.217, -2.705, -2.215), (-3.217, -2.705, -2.528), (-3.696, -2.861, -2.528), (-3.696, -2.861, -2.215), (-3.805, -2.861, -2.215), (-3.805, -2.861, -2.528), (-4.284, -2.705, -2.528), (-4.284, -2.705, -2.215), (-4.372, -2.641, -2.215), (-4.372, -2.641, -2.528), (-4.668, -2.233, -2.528), (-4.668, -2.233, -2.215), (-4.702, -2.131, -2.215), (-4.702, -2.131, -2.528), (-4.702, -1.626, -2.528), (-4.702, -1.626, -2.215), (-4.668, -1.523, -2.215), (-4.668, -1.523, -2.528), (-4.372, -1.115, -2.528), (-4.372, -1.115, -2.215), (-4.284, -1.052, -2.215), (-4.284, -1.052, -2.528), (-3.805, -0.8959, -2.528), (-3.805, -0.8959, -2.215), (-2.799, -1.626, -2.215), (-2.799, -1.626, -2.528), (-2.799, -2.131, -2.528), (-2.799, -2.131, -2.215), (-3.129, -1.115, -2.215), (-3.129, -1.115, -2.528), (-2.833, -1.523, -2.528), (-2.833, -1.523, -2.215), (-3.696, -0.8959, -2.528), (-3.696, -0.8959, -2.215), (-3.217, -1.052, -2.528), (-3.217, -1.052, -2.215), (-2.833, -2.233, -2.215), (-2.833, -2.233, -2.528), (-3.129, -2.641, -2.528), (-3.129, -2.641, -2.215), (-3.217, -2.705, -2.215), (-3.217, -2.705, -2.528), (-3.696, -2.861, -2.528), (-3.696, -2.861, -2.215), (-3.805, -2.861, -2.215), (-3.805, -2.861, -2.528), (-4.284, -2.705, -2.528), (-4.284, -2.705, -2.215), (-4.372, -2.641, -2.215), (-4.372, -2.641, -2.528), (-4.668, -2.233, -2.528), (-4.668, -2.233, -2.215), (-4.702, -2.131, -2.215), (-4.702, -2.131, -2.528), (-4.702, -1.626, -2.528), (-4.702, -1.626, -2.215), (-4.668, -1.523, -2.215), (-4.668, -1.523, -2.528), (-4.372, -1.115, -2.528), (-4.372, -1.115, -2.215), (-4.284, -1.052, -2.215), (-4.284, -1.052, -2.528), (-3.805, -0.8959, -2.528), (-3.805, -0.8959, -2.215), (-2.799, -1.626, -2.215), (-2.799, -1.626, -2.528), (-2.799, -2.131, -2.528), (-2.799, -2.131, -2.215), (-3.129, -1.115, -2.215), (-3.129, -1.115, -2.528), (-2.833, -1.523, -2.528), (-2.833, -1.523, -2.215), (-3.521, -0.6817, -2.427), (-3.521, -0.6817, -2.316), (-3.233, -0.7751, -2.427), (-3.233, -0.7751, -2.316), (-2.683, -2.467, -2.316), (-2.683, -2.467, -2.427), (-2.861, -2.711, -2.427), (-2.861, -2.711, -2.316), (-3.233, -2.982, -2.316), (-3.233, -2.982, -2.427), (-3.521, -3.075, -2.427), (-3.521, -3.075, -2.316), (-3.98, -3.077, -2.316), (-3.98, -3.075, -2.427), (-4.268, -2.982, -2.427), (-4.27, -2.983, -2.316), (-4.64, -2.713, -2.316), (-4.64, -2.711, -2.427), (-4.818, -2.467, -2.427), (-4.82, -2.467, -2.316), (-4.961, -2.031, -2.316), (-4.96, -2.03, -2.427), (-4.96, -1.727, -2.427), (-4.961, -1.726, -2.316), (-4.818, -1.29, -2.316), (-4.818, -1.29, -2.427), (-4.64, -1.045, -2.427), (-4.64, -1.045, -2.316), (-4.268, -0.7751, -2.316), (-4.268, -0.7751, -2.427), (-3.98, -0.6817, -2.427), (-3.98, -0.6817, -2.316), (-2.541, -1.727, -2.316), (-2.541, -1.727, -2.427), (-2.541, -2.03, -2.427), (-2.541, -2.03, -2.316), (-2.861, -1.045, -2.316), (-2.861, -1.045, -2.427), (-2.683, -1.29, -2.427), (-2.683, -1.29, -2.316), (-3.691, -0.8891, -2.525), (-3.691, -0.8891, -2.219), (-3.217, -1.043, -2.525), (-3.217, -1.043, -2.219), (-2.828, -2.241, -2.219), (-2.828, -2.241, -2.525), (-3.121, -2.643, -2.525), (-3.121, -2.643, -2.219), (-3.217, -2.714, -2.219), (-3.217, -2.714, -2.525), (-3.691, -2.868, -2.525), (-3.691, -2.868, -2.219), (-3.806, -2.867, -2.216), (-3.81, -2.868, -2.525), (-4.283, -2.714, -2.525), (-4.287, -2.711, -2.216), (-4.377, -2.646, -2.216), (-4.38, -2.643, -2.525), (-4.673, -2.241, -2.525), (-4.674, -2.237, -2.216), (-4.708, -2.131, -2.216), (-4.71, -2.127, -2.525), (-4.71, -1.63, -2.525), (-4.708, -1.626, -2.216), (-4.673, -1.516, -2.219), (-4.673, -1.516, -2.525), (-4.38, -1.113, -2.525), (-4.38, -1.113, -2.219), (-4.283, -1.043, -2.219), (-4.283, -1.043, -2.525), (-3.81, -0.8891, -2.525), (-3.81, -0.8891, -2.219), (-2.791, -1.63, -2.219), (-2.791, -1.63, -2.525), (-2.791, -2.127, -2.525), (-2.791, -2.127, -2.219), (-3.121, -1.113, -2.219), (-3.121, -1.113, -2.525), (-2.828, -1.516, -2.525), (-2.828, -1.516, -2.219), (-3.751, -1.285, -2.566), (-3.401, -1.398, -2.566), (-3.409, -1.408, -2.178), (-3.75, -1.297, -2.178), (-3.185, -1.695, -2.566), (-3.198, -1.699, -2.178), (-3.185, -2.062, -2.566), (-3.198, -2.058, -2.178), (-3.401, -2.359, -2.566), (-3.409, -2.349, -2.178), (-3.75, -2.472, -2.566), (-3.75, -2.46, -2.178), (-4.103, -2.358, -2.568), (-4.092, -2.349, -2.178), (-4.316, -2.062, -2.566), (-4.303, -2.058, -2.178), (-4.316, -1.695, -2.566), (-4.303, -1.699, -2.178), (-4.1, -1.398, -2.566), (-4.092, -1.408, -2.178), (-4.283, -2.714, -2.208), (-3.81, -2.868, -2.208), (-4.673, -2.241, -2.208), (-4.38, -2.643, -2.208), (-4.71, -1.63, -2.208), (-4.71, -2.127, -2.208), (-4.268, -2.982, -2.313), (-3.98, -3.075, -2.313), (-4.818, -2.467, -2.313), (-4.64, -2.711, -2.313), (-4.96, -1.727, -2.313), (-4.96, -2.03, -2.313), (-4.283, -2.714, -2.208), (-3.81, -2.868, -2.208), (-4.673, -2.241, -2.208), (-4.38, -2.643, -2.208), (-4.71, -1.63, -2.208), (-4.71, -2.127, -2.208), (-4.268, -2.982, -2.313), (-3.98, -3.075, -2.313), (-4.818, -2.467, -2.313), (-4.64, -2.711, -2.313), (-4.96, -1.727, -2.313), (-4.96, -2.03, -2.313), (-4.265, -2.98, -2.312), (-3.982, -3.072, -2.312), (-3.818, -2.868, -2.21), (-4.278, -2.719, -2.21), (-4.814, -2.467, -2.312), (-4.639, -2.708, -2.312), (-4.387, -2.64, -2.21), (-4.671, -2.248, -2.21), (-4.957, -1.729, -2.312), (-4.957, -2.027, -2.312), (-4.713, -2.12, -2.21), (-4.713, -1.636, -2.21), (-3.754, -0.9116, -2.576), (-3.177, -1.09, -2.579), (-3.17, -1.079, -2.165), (-3.75, -0.8903, -2.165), (-2.823, -1.577, -2.579), (-2.811, -1.573, -2.165), (-2.823, -2.18, -2.579), (-2.811, -2.184, -2.165), (-3.177, -2.667, -2.579), (-3.17, -2.678, -2.165), (-3.75, -2.854, -2.579), (-3.75, -2.866, -2.165), (-4.324, -2.667, -2.579), (-4.331, -2.678, -2.165), (-4.677, -2.185, -2.579), (-4.69, -2.184, -2.165), (-4.678, -1.577, -2.579), (-4.69, -1.573, -2.165), (-4.324, -1.09, -2.579), (-4.331, -1.079, -2.165), (-3.172, -1.083, -2.165), (-3.75, -0.8949, -2.165), (-2.815, -1.574, -2.165), (-2.815, -2.182, -2.165), (-3.172, -2.674, -2.165), (-3.75, -2.862, -2.165), (-4.329, -2.674, -2.165), (-4.686, -2.182, -2.165), (-4.686, -1.574, -2.165), (-4.329, -1.083, -2.165), (-3.402, -1.399, -2.165), (-3.75, -1.286, -2.165), (-3.187, -1.695, -2.165), (-3.187, -2.061, -2.165), (-3.402, -2.357, -2.165), (-3.75, -2.471, -2.165), (-4.099, -2.357, -2.165), (-4.314, -2.061, -2.165), (-4.314, -1.695, -2.165), (-4.099, -1.399, -2.165), (-3.736, -1.278, -2.165), (-3.409, -1.384, -2.165), (-3.197, -1.075, -2.165), (-3.726, -0.9035, -2.165), (-3.386, -1.401, -2.165), (-3.184, -1.679, -2.165), (-2.831, -1.554, -2.165), (-3.158, -1.104, -2.165), (-3.175, -1.706, -2.165), (-3.175, -2.05, -2.165), (-2.816, -2.156, -2.165), (-2.816, -1.6, -2.165), (-3.184, -2.078, -2.165), (-3.386, -2.356, -2.165), (-3.158, -2.653, -2.165), (-2.831, -2.203, -2.165), (-3.409, -2.373, -2.165), (-3.736, -2.479, -2.165), (-3.726, -2.853, -2.165), (-3.197, -2.681, -2.165), (-3.765, -2.479, -2.165), (-4.092, -2.373, -2.165), (-4.304, -2.681, -2.165), (-3.775, -2.853, -2.165), (-4.115, -2.355, -2.165), (-4.317, -2.078, -2.165), (-4.67, -2.204, -2.165), (-4.343, -2.653, -2.165), (-4.326, -2.05, -2.165), (-4.326, -1.706, -2.165), (-4.685, -1.6, -2.165), (-4.685, -2.156, -2.165), (-4.317, -1.679, -2.165), (-4.115, -1.401, -2.165), (-4.343, -1.104, -2.165), (-4.67, -1.554, -2.165), (-4.092, -1.384, -2.165), (-3.765, -1.278, -2.165), (-3.775, -0.9035, -2.165), (-4.304, -1.075, -2.165), (-3.512, -0.6758, -2.423), (-3.512, -0.6758, -2.321), (-3.237, -0.7651, -2.423), (-3.237, -0.7651, -2.321), (-2.681, -2.477, -2.321), (-2.681, -2.477, -2.423), (-2.85, -2.711, -2.423), (-2.85, -2.711, -2.321), (-3.237, -2.992, -2.321), (-3.237, -2.992, -2.423), (-3.512, -3.081, -2.423), (-3.512, -3.081, -2.321), (-3.989, -3.081, -2.321), (-3.989, -3.081, -2.423), (-4.264, -2.992, -2.423), (-4.264, -2.992, -2.321), (-4.651, -2.711, -2.321), (-4.651, -2.711, -2.423), (-4.82, -2.477, -2.423), (-4.82, -2.477, -2.321), (-4.968, -2.023, -2.321), (-4.968, -2.023, -2.423), (-4.968, -1.734, -2.423), (-4.968, -1.734, -2.321), (-4.82, -1.28, -2.321), (-4.82, -1.28, -2.423), (-4.651, -1.046, -2.423), (-4.651, -1.046, -2.321), (-4.264, -0.7651, -2.321), (-4.264, -0.7651, -2.423), (-3.989, -0.6758, -2.423), (-3.989, -0.6758, -2.321), (-2.533, -1.734, -2.321), (-2.533, -1.734, -2.423), (-2.533, -2.023, -2.423), (-2.533, -2.023, -2.321), (-2.85, -1.046, -2.321), (-2.85, -1.046, -2.423), (-2.681, -1.28, -2.423), (-2.681, -1.28, -2.321), (-4.318, -2.435, -2.561), (-4.318, -2.435, -2.182), (-4.337, -2.44, -2.561), (-4.337, -2.44, -2.182), (-4.357, -2.442, -2.561), (-4.357, -2.442, -2.182), (-4.47, -2.322, -2.566), (-4.462, -2.326, -2.182), (-4.441, -2.272, -2.561), (-4.441, -2.272, -2.182), (-4.428, -2.258, -2.182), (-4.428, -2.258, -2.561), (-4.413, -2.246, -2.182), (-4.413, -2.246, -2.561), (-4.376, -2.232, -2.182), (-4.376, -2.232, -2.561), (-4.395, -2.237, -2.182), (-4.395, -2.237, -2.561), (-4.357, -2.23, -2.182), (-4.357, -2.23, -2.561), (-4.452, -2.289, -2.561), (-4.452, -2.289, -2.182), (-4.459, -2.307, -2.561), (-4.459, -2.307, -2.182), (-4.395, -2.435, -2.561), (-4.395, -2.435, -2.182), (-4.413, -2.426, -2.561), (-4.413, -2.426, -2.182), (-4.255, -2.365, -2.561), (-4.255, -2.365, -2.182), (-4.246, -2.346, -2.566), (-4.251, -2.346, -2.182), (-4.262, -2.289, -2.182), (-4.262, -2.289, -2.561), (-4.272, -2.272, -2.182), (-4.272, -2.272, -2.561), (-4.251, -2.326, -2.561), (-4.246, -2.327, -2.178), (-4.262, -2.383, -2.561), (-4.262, -2.383, -2.182), (-4.462, -2.346, -2.561), (-4.47, -2.341, -2.178), (-4.318, -2.237, -2.182), (-4.318, -2.237, -2.561), (-4.459, -2.365, -2.561), (-4.459, -2.365, -2.182), (-4.301, -2.246, -2.182), (-4.301, -2.246, -2.561), (-4.285, -2.414, -2.561), (-4.285, -2.414, -2.182), (-4.301, -2.426, -2.561), (-4.301, -2.426, -2.182), (-4.376, -2.44, -2.561), (-4.376, -2.44, -2.182), (-4.337, -2.232, -2.182), (-4.337, -2.232, -2.561), (-4.428, -2.414, -2.561), (-4.428, -2.414, -2.182), (-4.255, -2.307, -2.182), (-4.255, -2.307, -2.561), (-4.272, -2.4, -2.561), (-4.272, -2.4, -2.182), (-4.452, -2.383, -2.561), (-4.452, -2.383, -2.182), (-4.285, -2.258, -2.182), (-4.285, -2.258, -2.561), (-4.441, -2.4, -2.561), (-4.441, -2.4, -2.182)], [], [(71, 68, 109, 110), (3, 5, 23, 20), (7, 6, 26, 27), (42, 43, 82, 83), (62, 63, 102, 103), (48, 49, 88, 89), (68, 69, 108, 109), (41, 42, 83, 80), (6, 8, 296, 294), (61, 62, 103, 100), (43, 40, 81, 82), (13, 11, 299, 301), (22, 21, 29, 30), (2, 3, 20, 21), (5, 4, 22, 23), (4, 2, 21, 22), (63, 60, 101, 102), (6, 4, 25, 26), (20, 23, 31, 28), (21, 20, 28, 29), (5, 7, 27, 24), (4, 5, 24, 25), (23, 22, 30, 31), (34, 35, 74, 75), (0, 1, 33, 32), (1, 3, 34, 33), (3, 2, 35, 34), (2, 0, 32, 35), (6, 7, 37, 36), (7, 9, 38, 37), (9, 8, 39, 38), (8, 6, 36, 39), (8, 9, 41, 40), (9, 11, 42, 41), (11, 10, 43, 42), (10, 8, 40, 43), (10, 11, 45, 44), (11, 13, 46, 45), (13, 12, 47, 46), (12, 10, 44, 47), (12, 13, 49, 48), (13, 15, 50, 49), (15, 14, 51, 50), (14, 12, 48, 51), (14, 15, 53, 52), (15, 17, 54, 53), (17, 16, 55, 54), (16, 14, 52, 55), (16, 17, 57, 56), (17, 19, 58, 57), (19, 18, 59, 58), (18, 16, 56, 59), (18, 19, 61, 60), (19, 1, 62, 61), (1, 0, 63, 62), (0, 18, 60, 63), (25, 24, 65, 64), (24, 27, 66, 65), (27, 26, 67, 66), (26, 25, 64, 67), (29, 28, 69, 68), (28, 31, 70, 69), (31, 30, 71, 70), (30, 29, 68, 71), (93, 92, 132, 133), (106, 105, 145, 146), (76, 79, 119, 116), (91, 90, 130, 131), (105, 104, 144, 145), (78, 77, 117, 118), (88, 91, 131, 128), (103, 102, 142, 143), (77, 76, 116, 117), (90, 89, 129, 130), (51, 48, 89, 90), (69, 70, 111, 108), (49, 50, 91, 88), (56, 57, 96, 97), (70, 71, 110, 111), (36, 37, 76, 77), (50, 51, 90, 91), (59, 56, 97, 98), (39, 36, 77, 78), (57, 58, 99, 96), (37, 38, 79, 76), (64, 65, 104, 105), (44, 45, 84, 85), (58, 59, 98, 99), (38, 39, 78, 79), (67, 64, 105, 106), (47, 44, 85, 86), (65, 66, 107, 104), (45, 46, 87, 84), (52, 53, 92, 93), (66, 67, 106, 107), (32, 33, 73, 72), (46, 47, 86, 87), (55, 52, 93, 94), (35, 32, 72, 74), (53, 54, 95, 92), (33, 34, 75, 73), (60, 61, 100, 101), (40, 41, 80, 81), (54, 55, 94, 95), (119, 118, 198, 199), (133, 132, 212, 213), (146, 145, 225, 226), (116, 119, 199, 196), (131, 130, 210, 211), (145, 144, 224, 225), (118, 117, 197, 198), (128, 131, 211, 208), (143, 142, 222, 223), (117, 116, 196, 197), (79, 78, 118, 119), (104, 107, 147, 144), (94, 93, 133, 134), (81, 80, 120, 121), (107, 106, 146, 147), (92, 95, 135, 132), (82, 81, 121, 122), (109, 108, 148, 149), (95, 94, 134, 135), (80, 83, 123, 120), (110, 109, 149, 150), (97, 96, 136, 137), (83, 82, 122, 123), (108, 111, 151, 148), (98, 97, 137, 138), (85, 84, 124, 125), (111, 110, 150, 151), (96, 99, 139, 136), (86, 85, 125, 126), (72, 73, 113, 112), (99, 98, 138, 139), (84, 87, 127, 124), (74, 72, 112, 114), (101, 100, 140, 141), (87, 86, 126, 127), (73, 75, 115, 113), (102, 101, 141, 142), (89, 88, 128, 129), (75, 74, 114, 115), (100, 103, 143, 140), (174, 173, 389, 390), (184, 187, 403, 400), (159, 158, 374, 375), (173, 172, 388, 389), (186, 185, 401, 402), (156, 159, 375, 372), (171, 170, 386, 387), (185, 184, 400, 401), (158, 157, 373, 374), (168, 171, 387, 384), (144, 147, 227, 224), (134, 133, 213, 214), (121, 120, 200, 201), (147, 146, 226, 227), (132, 135, 215, 212), (122, 121, 201, 202), (149, 148, 228, 229), (135, 134, 214, 215), (120, 123, 203, 200), (150, 149, 229, 230), (137, 136, 216, 217), (123, 122, 202, 203), (148, 151, 231, 228), (138, 137, 217, 218), (125, 124, 204, 205), (151, 150, 230, 231), (136, 139, 219, 216), (126, 125, 205, 206), (112, 113, 193, 192), (139, 138, 218, 219), (124, 127, 207, 204), (114, 112, 192, 194), (141, 140, 220, 221), (127, 126, 206, 207), (113, 115, 195, 193), (142, 141, 221, 222), (129, 128, 208, 209), (115, 114, 194, 195), (140, 143, 223, 220), (130, 129, 209, 210), (153, 152, 192, 193), (152, 154, 194, 192), (155, 153, 193, 195), (154, 155, 195, 194), (156, 157, 197, 196), (157, 158, 198, 197), (159, 156, 196, 199), (158, 159, 199, 198), (160, 161, 201, 200), (161, 162, 202, 201), (163, 160, 200, 203), (162, 163, 203, 202), (164, 165, 205, 204), (165, 166, 206, 205), (211, 171, 260, 254), (166, 167, 207, 206), (168, 169, 209, 208), (169, 170, 210, 209), (171, 168, 261, 260), (170, 171, 211, 210), (172, 173, 213, 212), (173, 174, 214, 213), (164, 204, 253, 259), (174, 175, 215, 214), (176, 177, 217, 216), (177, 178, 218, 217), (179, 176, 216, 219), (178, 179, 219, 218), (180, 181, 221, 220), (181, 182, 222, 221), (183, 180, 220, 223), (182, 183, 223, 222), (184, 185, 225, 224), (185, 186, 226, 225), (187, 184, 224, 227), (186, 187, 227, 226), (188, 189, 229, 228), (189, 190, 230, 229), (191, 188, 228, 231), (190, 191, 231, 230), (233, 236, 237, 234), (16, 18, 306, 304), (9, 7, 295, 297), (19, 17, 305, 307), (2, 4, 292, 289), (12, 14, 302, 300), (5, 3, 290, 293), (15, 13, 301, 303), (8, 10, 298, 296), (18, 0, 288, 306), (11, 9, 297, 299), (1, 19, 307, 291), (4, 6, 294, 292), (14, 16, 304, 302), (0, 2, 289, 288), (7, 5, 293, 295), (17, 15, 303, 305), (3, 1, 291, 290), (10, 12, 300, 298), (252, 258, 270, 264), (253, 252, 264, 265), (263, 257, 269, 275), (168, 208, 255, 261), (175, 172, 263, 262), (215, 175, 262, 256), (204, 207, 252, 253), (172, 212, 257, 263), (208, 211, 254, 255), (212, 215, 256, 257), (167, 164, 259, 258), (207, 167, 258, 252), (260, 261, 273, 272), (256, 262, 274, 268), (255, 254, 266, 267), (261, 255, 267, 273), (262, 263, 275, 274), (257, 256, 268, 269), (254, 260, 272, 266), (259, 253, 265, 271), (258, 259, 271, 270), (276, 277, 278, 279), (271, 277, 276, 270), (265, 278, 277, 271), (264, 279, 278, 265), (270, 276, 279, 264), (280, 281, 282, 283), (273, 281, 280, 272), (267, 282, 281, 273), (266, 283, 282, 267), (272, 280, 283, 266), (284, 285, 286, 287), (275, 285, 284, 274), (269, 286, 285, 275), (268, 287, 286, 269), (274, 284, 287, 268), (233, 232, 288, 289), (297, 295, 311, 312), (236, 233, 289, 292), (245, 247, 325, 324), (238, 236, 292, 294), (237, 239, 321, 320), (240, 238, 294, 296), (303, 301, 314, 315), (242, 240, 296, 298), (251, 235, 319, 327), (244, 242, 298, 300), (295, 293, 310, 311), (246, 244, 438, 444, 467, 441, 443, 473, 455, 451, 463, 427, 423, 425, 421, 419, 416, 428, 430, 414, 302), (243, 245, 324, 323), (248, 246, 302, 304), (291, 307, 317, 309), (250, 248, 304, 306), (234, 237, 320, 318), (232, 250, 306, 288), (301, 299, 313, 314), (232, 233, 234, 235), (250, 232, 235, 251), (248, 250, 251, 249), (246, 248, 249, 247), (236, 238, 239, 237), (238, 240, 241, 239), (240, 242, 243, 241), (244, 246, 247, 245), (242, 244, 245, 243), (305, 303, 315, 316), (239, 241, 322, 321), (290, 291, 309, 308), (247, 249, 326, 325), (299, 297, 312, 313), (235, 234, 318, 319), (307, 305, 316, 317), (241, 243, 323, 322), (293, 290, 308, 310), (249, 251, 327, 326), (328, 329, 330, 331), (318, 329, 328, 319), (308, 330, 329, 318), (309, 331, 330, 308), (319, 328, 331, 309), (332, 333, 334, 335), (320, 333, 332, 318), (310, 334, 333, 320), (308, 335, 334, 310), (318, 332, 335, 308), (336, 337, 338, 339), (321, 337, 336, 320), (311, 338, 337, 321), (310, 339, 338, 311), (320, 336, 339, 310), (340, 341, 342, 343), (322, 341, 340, 321), (312, 342, 341, 322), (311, 343, 342, 312), (321, 340, 343, 311), (344, 345, 346, 347), (323, 345, 344, 322), (313, 346, 345, 323), (312, 347, 346, 313), (322, 344, 347, 312), (348, 349, 350, 351), (324, 349, 348, 323), (314, 350, 349, 324), (313, 351, 350, 314), (323, 348, 351, 313), (352, 445, 439, 437, 447, 469, 457, 459, 409, 411, 413, 461, 433, 435, 465, 475, 471, 453, 449, 354, 355), (325, 353, 352, 324), (315, 354, 353, 325), (314, 355, 354, 315), (324, 352, 355, 314), (356, 357, 358, 359), (326, 357, 356, 325), (316, 358, 357, 326), (315, 359, 358, 316), (325, 356, 359, 315), (360, 361, 362, 363), (327, 361, 360, 326), (317, 362, 361, 327), (316, 363, 362, 317), (326, 360, 363, 316), (364, 365, 366, 367), (319, 365, 364, 327), (309, 366, 365, 319), (317, 367, 366, 309), (327, 364, 367, 317), (368, 369, 371, 370), (373, 372, 375, 374), (377, 376, 379, 378), (381, 380, 383, 382), (385, 384, 387, 386), (389, 388, 391, 390), (393, 392, 395, 394), (397, 396, 399, 398), (401, 400, 403, 402), (405, 404, 407, 406), (161, 160, 376, 377), (187, 186, 402, 403), (172, 175, 391, 388), (162, 161, 377, 378), (189, 188, 404, 405), (175, 174, 390, 391), (160, 163, 379, 376), (190, 189, 405, 406), (177, 176, 392, 393), (163, 162, 378, 379), (188, 191, 407, 404), (178, 177, 393, 394), (165, 164, 380, 381), (191, 190, 406, 407), (176, 179, 395, 392), (166, 165, 381, 382), (152, 153, 369, 368), (179, 178, 394, 395), (164, 167, 383, 380), (154, 152, 368, 370), (181, 180, 396, 397), (167, 166, 382, 383), (153, 155, 371, 369), (182, 181, 397, 398), (169, 168, 384, 385), (155, 154, 370, 371), (180, 183, 399, 396), (170, 169, 385, 386), (157, 156, 372, 373), (183, 182, 398, 399), (449, 448, 414, 415), (411, 410, 412, 413), (409, 408, 410, 411), (429, 428, 416, 417), (431, 430, 428, 429), (466, 467, 444, 445), (471, 470, 452, 453), (453, 452, 448, 449), (465, 464, 474, 475), (422, 423, 427, 426), (439, 438, 436, 437), (424, 425, 423, 422), (459, 458, 408, 409), (435, 434, 464, 465), (462, 463, 451, 450), (433, 432, 434, 435), (417, 416, 419, 418), (447, 446, 468, 469), (445, 444, 438, 439), (457, 456, 458, 459), (418, 419, 421, 420), (450, 451, 455, 454), (354, 449, 415, 431, 429, 417, 418, 420, 424, 422, 426, 462, 450, 454, 472, 442, 440, 466, 445, 352, 353), (472, 473, 443, 442), (475, 474, 470, 471), (413, 412, 460, 461), (440, 441, 467, 466), (302, 414, 448, 452, 470, 474, 464, 434, 432, 460, 412, 410, 408, 458, 456, 468, 446, 436, 438, 244, 300), (415, 414, 430, 431), (426, 427, 463, 462), (469, 468, 456, 457), (461, 460, 432, 433), (420, 421, 425, 424), (442, 443, 441, 440), (437, 436, 446, 447), (454, 455, 473, 472)])
me_cube_001.use_remesh_preserve_volume = False
me_cube_001.use_remesh_preserve_attributes = False
me_cube_001.use_mirror_vertex_groups = False
me_cube_001.update()

# ---- objects
ob_cube = bpy.data.objects.new('Cube', me_cube)
ob_cube_001 = bpy.data.objects.new('Cube.001', me_cube_001)
ob_lamp = bpy.data.objects.new('Lamp', light_lamp)
ob_camera = bpy.data.objects.new('Camera', cam_camera)

# ---- transforms, parenting, visibility, modifiers, constraints
ob_cube.location = (0.0, 0.0, 0.0)
ob_cube.lock_rotations_4d = False
ob_cube.empty_display_type = 'ARROWS'
ob_cube.lineart.crease_threshold = 0.0
ob_cube_001.location = (0.217, 5.068, 3.041)
ob_cube_001.lineart.crease_threshold = 0.0
ob_lamp.location = (4.076, 1.005, 5.904)
ob_lamp.rotation_euler = (0.6503, 0.05522, 1.866)
ob_lamp.lock_rotations_4d = False
ob_lamp.empty_display_type = 'ARROWS'
ob_lamp.color = (0.0, 0.0, 0.0, 0.0)
ob_lamp.lineart.crease_threshold = 0.0
ob_camera.location = (7.481, -6.508, 5.344)
ob_camera.rotation_euler = (1.109, 0.0, 0.8149)
ob_camera.lock_rotations_4d = False
ob_camera.empty_display_type = 'ARROWS'
ob_camera.color = (0.0, 0.0, 0.0, 0.0)
ob_camera.display_type = 'WIRE'
ob_camera.lineart.crease_threshold = 0.0

# ---- collection membership
col_collection_1.objects.link(ob_cube)
col_collection_1.objects.link(ob_cube_001)
col_collection_1.objects.link(ob_lamp)
col_collection_1.objects.link(ob_camera)

# ---- scene / render settings (as saved in the file)
scene.camera = ob_camera
scene.frame_start = 1; scene.frame_end = 250; scene.frame_set(1)
scene.render.engine = 'BLENDER_EEVEE_NEXT'
scene.render.resolution_percentage = 50
scene.render.dither_intensity = 0.0
scene.cycles.use_denoising = False
scene.cycles.samples = 128
scene.cycles.sampling_pattern = 'TABULATED_SOBOL'
scene.cycles.use_adaptive_sampling = False
scene.cycles.use_light_tree = False
scene.cycles.blur_glossy = 0.0
scene.cycles.sample_clamp_indirect = 0.0
scene.view_settings.view_transform = 'Standard'
bpy.context.view_layer.update()
